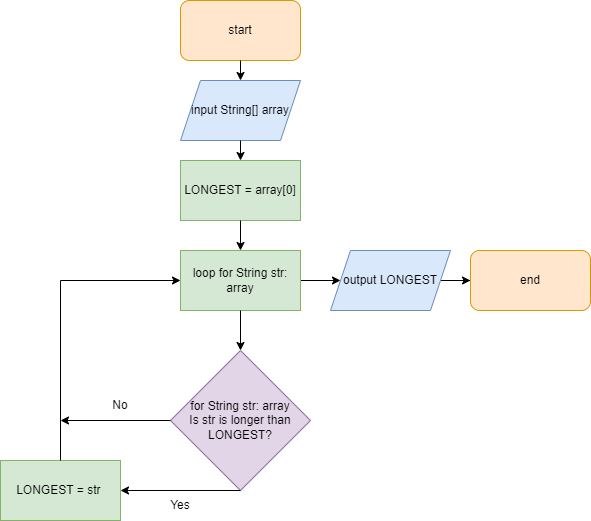

The diagram above was exported from draw.io. Its source (the exported page's mxGraphModel, read from the mxfile embedded in the PNG):
<mxGraphModel dx="2607" dy="1583" grid="1" gridSize="10" guides="1" tooltips="1" connect="1" arrows="1" fold="1" page="1" pageScale="1" pageWidth="827" pageHeight="1169" math="0" shadow="0">
  <root>
    <mxCell id="0" />
    <mxCell id="1" parent="0" />
    <mxCell id="SuM1NNsHpkB33by1dIwU-1" value="start" style="rounded=1;whiteSpace=wrap;html=1;fillColor=#ffe6cc;strokeColor=#d79b00;" vertex="1" parent="1">
      <mxGeometry x="340" y="220" width="120" height="60" as="geometry" />
    </mxCell>
    <mxCell id="SuM1NNsHpkB33by1dIwU-2" value="" style="endArrow=classic;html=1;rounded=0;exitX=0.5;exitY=1;exitDx=0;exitDy=0;" edge="1" parent="1" source="SuM1NNsHpkB33by1dIwU-1" target="SuM1NNsHpkB33by1dIwU-3">
      <mxGeometry width="50" height="50" relative="1" as="geometry">
        <mxPoint x="380" y="270" as="sourcePoint" />
        <mxPoint x="430" y="220" as="targetPoint" />
      </mxGeometry>
    </mxCell>
    <mxCell id="SuM1NNsHpkB33by1dIwU-3" value="input String[] array" style="shape=parallelogram;perimeter=parallelogramPerimeter;whiteSpace=wrap;html=1;fixedSize=1;fillColor=#dae8fc;strokeColor=#6c8ebf;" vertex="1" parent="1">
      <mxGeometry x="340" y="300" width="120" height="60" as="geometry" />
    </mxCell>
    <mxCell id="SuM1NNsHpkB33by1dIwU-4" value="LONGEST = array[0]" style="rounded=0;whiteSpace=wrap;html=1;fillColor=#d5e8d4;strokeColor=#82b366;" vertex="1" parent="1">
      <mxGeometry x="340" y="380" width="120" height="60" as="geometry" />
    </mxCell>
    <mxCell id="SuM1NNsHpkB33by1dIwU-5" value="" style="endArrow=classic;html=1;rounded=0;exitX=0.5;exitY=1;exitDx=0;exitDy=0;entryX=0.5;entryY=0;entryDx=0;entryDy=0;" edge="1" parent="1" source="SuM1NNsHpkB33by1dIwU-3" target="SuM1NNsHpkB33by1dIwU-4">
      <mxGeometry width="50" height="50" relative="1" as="geometry">
        <mxPoint x="380" y="420" as="sourcePoint" />
        <mxPoint x="430" y="370" as="targetPoint" />
      </mxGeometry>
    </mxCell>
    <mxCell id="SuM1NNsHpkB33by1dIwU-6" value="" style="endArrow=classic;html=1;rounded=0;exitX=0.5;exitY=1;exitDx=0;exitDy=0;entryX=0.5;entryY=0;entryDx=0;entryDy=0;" edge="1" parent="1" source="SuM1NNsHpkB33by1dIwU-4" target="SuM1NNsHpkB33by1dIwU-11">
      <mxGeometry width="50" height="50" relative="1" as="geometry">
        <mxPoint x="270" y="520" as="sourcePoint" />
        <mxPoint x="400" y="460" as="targetPoint" />
      </mxGeometry>
    </mxCell>
    <mxCell id="SuM1NNsHpkB33by1dIwU-7" value="for String str: array&lt;br&gt;Is str is longer than LONGEST?" style="rhombus;whiteSpace=wrap;html=1;fillColor=#e1d5e7;strokeColor=#9673a6;" vertex="1" parent="1">
      <mxGeometry x="330" y="570" width="140" height="140" as="geometry" />
    </mxCell>
    <mxCell id="SuM1NNsHpkB33by1dIwU-8" value="" style="endArrow=classic;html=1;rounded=0;exitX=0.5;exitY=1;exitDx=0;exitDy=0;" edge="1" parent="1" source="SuM1NNsHpkB33by1dIwU-7" target="SuM1NNsHpkB33by1dIwU-9">
      <mxGeometry width="50" height="50" relative="1" as="geometry">
        <mxPoint x="270" y="630" as="sourcePoint" />
        <mxPoint x="300" y="700" as="targetPoint" />
      </mxGeometry>
    </mxCell>
    <mxCell id="SuM1NNsHpkB33by1dIwU-9" value="LONGEST = str&amp;nbsp;" style="rounded=0;whiteSpace=wrap;html=1;fillColor=#d5e8d4;strokeColor=#82b366;" vertex="1" parent="1">
      <mxGeometry x="160" y="680" width="120" height="60" as="geometry" />
    </mxCell>
    <mxCell id="SuM1NNsHpkB33by1dIwU-10" value="" style="edgeStyle=orthogonalEdgeStyle;rounded=0;orthogonalLoop=1;jettySize=auto;html=1;" edge="1" parent="1" source="SuM1NNsHpkB33by1dIwU-11" target="SuM1NNsHpkB33by1dIwU-18">
      <mxGeometry relative="1" as="geometry" />
    </mxCell>
    <mxCell id="SuM1NNsHpkB33by1dIwU-11" value="loop for String str: array" style="rounded=0;whiteSpace=wrap;html=1;fillColor=#d5e8d4;strokeColor=#82b366;" vertex="1" parent="1">
      <mxGeometry x="340" y="470" width="120" height="60" as="geometry" />
    </mxCell>
    <mxCell id="SuM1NNsHpkB33by1dIwU-12" value="" style="endArrow=classic;html=1;rounded=0;exitX=0.5;exitY=1;exitDx=0;exitDy=0;entryX=0.5;entryY=0;entryDx=0;entryDy=0;" edge="1" parent="1" source="SuM1NNsHpkB33by1dIwU-11" target="SuM1NNsHpkB33by1dIwU-7">
      <mxGeometry width="50" height="50" relative="1" as="geometry">
        <mxPoint x="370" y="590" as="sourcePoint" />
        <mxPoint x="420" y="540" as="targetPoint" />
      </mxGeometry>
    </mxCell>
    <mxCell id="SuM1NNsHpkB33by1dIwU-13" value="" style="endArrow=classic;html=1;rounded=0;exitX=0.5;exitY=0;exitDx=0;exitDy=0;entryX=0;entryY=0.5;entryDx=0;entryDy=0;" edge="1" parent="1" source="SuM1NNsHpkB33by1dIwU-9" target="SuM1NNsHpkB33by1dIwU-11">
      <mxGeometry width="50" height="50" relative="1" as="geometry">
        <mxPoint x="370" y="590" as="sourcePoint" />
        <mxPoint x="420" y="540" as="targetPoint" />
        <Array as="points">
          <mxPoint x="220" y="500" />
        </Array>
      </mxGeometry>
    </mxCell>
    <mxCell id="SuM1NNsHpkB33by1dIwU-14" value="" style="endArrow=classic;html=1;rounded=0;exitX=0;exitY=0.5;exitDx=0;exitDy=0;" edge="1" parent="1" source="SuM1NNsHpkB33by1dIwU-7">
      <mxGeometry width="50" height="50" relative="1" as="geometry">
        <mxPoint x="370" y="590" as="sourcePoint" />
        <mxPoint x="220" y="640" as="targetPoint" />
      </mxGeometry>
    </mxCell>
    <mxCell id="SuM1NNsHpkB33by1dIwU-15" value="Yes" style="text;html=1;strokeColor=none;fillColor=none;align=center;verticalAlign=middle;whiteSpace=wrap;rounded=0;" vertex="1" parent="1">
      <mxGeometry x="310" y="710" width="60" height="30" as="geometry" />
    </mxCell>
    <mxCell id="SuM1NNsHpkB33by1dIwU-16" value="No" style="text;html=1;strokeColor=none;fillColor=none;align=center;verticalAlign=middle;whiteSpace=wrap;rounded=0;" vertex="1" parent="1">
      <mxGeometry x="250" y="610" width="60" height="30" as="geometry" />
    </mxCell>
    <mxCell id="SuM1NNsHpkB33by1dIwU-17" value="" style="edgeStyle=orthogonalEdgeStyle;rounded=0;orthogonalLoop=1;jettySize=auto;html=1;" edge="1" parent="1" source="SuM1NNsHpkB33by1dIwU-18" target="SuM1NNsHpkB33by1dIwU-19">
      <mxGeometry relative="1" as="geometry" />
    </mxCell>
    <mxCell id="SuM1NNsHpkB33by1dIwU-18" value="output LONGEST" style="shape=parallelogram;perimeter=parallelogramPerimeter;whiteSpace=wrap;html=1;fixedSize=1;fillColor=#dae8fc;strokeColor=#6c8ebf;" vertex="1" parent="1">
      <mxGeometry x="490" y="470" width="120" height="60" as="geometry" />
    </mxCell>
    <mxCell id="SuM1NNsHpkB33by1dIwU-19" value="end" style="rounded=1;whiteSpace=wrap;html=1;fillColor=#ffe6cc;strokeColor=#d79b00;" vertex="1" parent="1">
      <mxGeometry x="630" y="470" width="120" height="60" as="geometry" />
    </mxCell>
  </root>
</mxGraphModel>